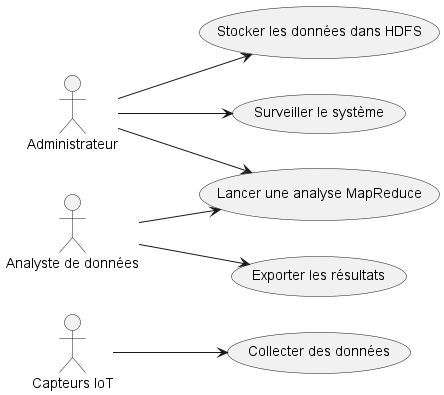

The diagram above was rendered by PlantUML. Its source (embedded in the PNG):
@startuml UseCase
left to right direction
actor "Capteurs IoT" as IoT
actor "Administrateur" as Admin
actor "Analyste de données" as Analyst

usecase "Collecter des données" as CollectData
usecase "Stocker les données dans HDFS" as StoreData
usecase "Lancer une analyse MapReduce" as RunAnalysis
usecase "Exporter les résultats" as ExportResults
usecase "Surveiller le système" as MonitorSystem

IoT --> CollectData
Admin --> StoreData
Admin --> RunAnalysis
Admin --> MonitorSystem
Analyst --> RunAnalysis
Analyst --> ExportResults

@enduml